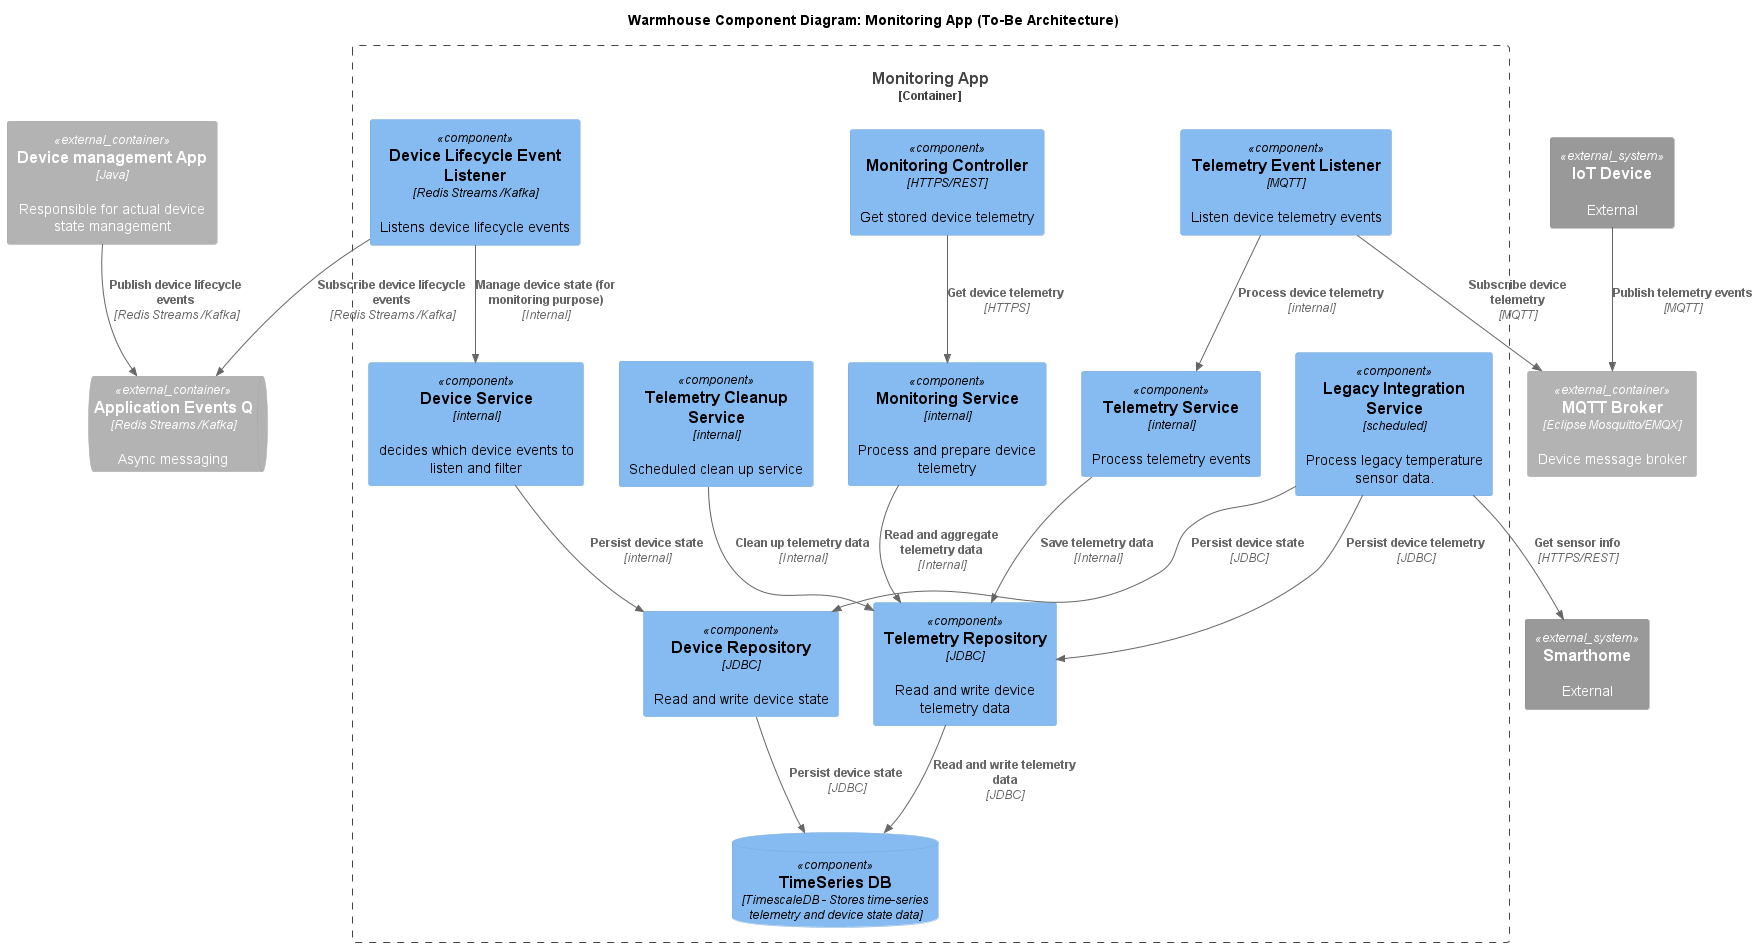

The diagram above was rendered by PlantUML. Its source (embedded in the PNG):
@startuml warmhouse_component_monitoring_to_be
title Warmhouse Component Diagram: Monitoring App (To-Be Architecture)

top to bottom direction

!include <C4/C4_Component>

ContainerQueue_Ext(appEventQ, "Application Events Q","Redis Streams /Kafka", "Async messaging")
Container_Ext(deviceMessageQ, "MQTT Broker","Eclipse Mosquitto/EMQX", "Device message broker")
System_Ext(device, "IoT Device", "External")
System_Ext(smartHome, "Smarthome", "External")

Container_Ext(deviceManagementApp, "Device management App", "Java", "Responsible for actual device state management")


Container_Boundary(c, "Monitoring App") {
    Component(monitoringController, "Monitoring Controller", "HTTPS/REST", "Get stored device telemetry")
    Component(telemetryEventListener, "Telemetry Event Listener", "MQTT", "Listen device telemetry events")
    Component(deviceEventListener, "Device Lifecycle Event Listener", "Redis Streams /Kafka", "Listens device lifecycle events")

    Component(telemetryService, "Telemetry Service", "internal", "Process telemetry events")
    Component(deviceService, "Device Service", "internal", "decides which device events to listen and filter")
    Component(telemetryCleanupService, "Telemetry Cleanup Service", "internal", "Scheduled clean up service")
    Component(monitoringService, "Monitoring Service", "internal", "Process and prepare device telemetry")
    Component(telemetryRepository, "Telemetry Repository", "JDBC", "Read and write device telemetry data")
    Component(deviceRepository, "Device Repository", "JDBC", "Read and write device state")

    ComponentDb(telemetryDB, "TimeSeries DB", "TimescaleDB - Stores time-series telemetry and device state data")

    Component(legacyIntegrationService, "Legacy Integration Service", "scheduled", "Process legacy temperature sensor data.")

}

Rel(deviceManagementApp, appEventQ, "Publish device lifecycle events", "Redis Streams /Kafka")
Rel(device, deviceMessageQ, "Publish telemetry events", "MQTT")
Rel(telemetryEventListener, deviceMessageQ, "Subscribe device telemetry", "MQTT")
Rel(telemetryEventListener, telemetryService, "Process device telemetry", "internal")
Rel(telemetryService, telemetryRepository, "Save telemetry data", "Internal")
Rel(telemetryRepository, telemetryDB, "Read and write telemetry data", "JDBC")
Rel(telemetryCleanupService, telemetryRepository, "Clean up telemetry data", "Internal")

Rel(monitoringController, monitoringService, "Get device telemetry", "HTTPS")
Rel(monitoringService, telemetryRepository, "Read and aggregate telemetry data", "Internal")


Rel(deviceEventListener, appEventQ, "Subscribe device lifecycle events", "Redis Streams /Kafka")
Rel(deviceEventListener, deviceService, "Manage device state (for monitoring purpose)", "Internal")
Rel(deviceService, deviceRepository, "Persist device state", "internal")
Rel(deviceRepository, telemetryDB, "Persist device state", "JDBC")

Rel(legacyIntegrationService, smartHome, "Get sensor info", "HTTPS/REST")
Rel(legacyIntegrationService, telemetryRepository, "Persist device telemetry", "JDBC")
Rel(legacyIntegrationService, deviceRepository, "Persist device state", "JDBC")

@enduml